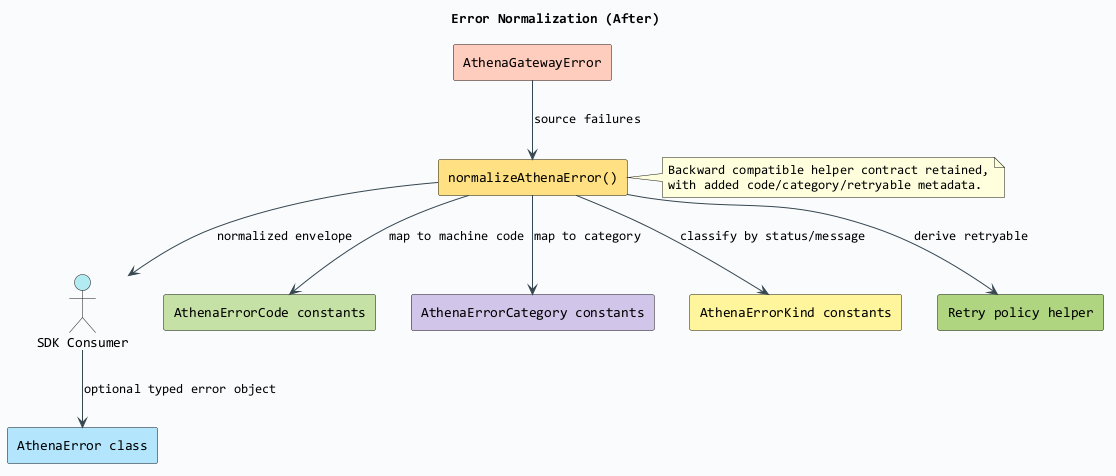

The diagram above was rendered by PlantUML. Its source (embedded in the PNG):
@startuml
title Error Normalization (After)
skinparam backgroundColor #F8FAFD
skinparam componentStyle rectangle
skinparam ArrowColor #37474F
skinparam defaultFontName Consolas

actor "SDK Consumer" as Consumer #B2EBF2
component "AthenaGatewayError" as GatewayError #FFCCBC
component "normalizeAthenaError()" as Normalize #FFE082
component "AthenaErrorCode constants" as ErrorCode #C5E1A5
component "AthenaErrorCategory constants" as ErrorCategory #D1C4E9
component "AthenaErrorKind constants" as ErrorKind #FFF59D
component "AthenaError class" as AthenaErrorClass #B3E5FC
component "Retry policy helper" as RetryPolicy #AED581

GatewayError --> Normalize : source failures
Normalize --> ErrorKind : classify by status/message
Normalize --> ErrorCode : map to machine code
Normalize --> ErrorCategory : map to category
Normalize --> RetryPolicy : derive retryable
Normalize --> Consumer : normalized envelope
Consumer --> AthenaErrorClass : optional typed error object

note right of Normalize
Backward compatible helper contract retained,
with added code/category/retryable metadata.
end note
@enduml